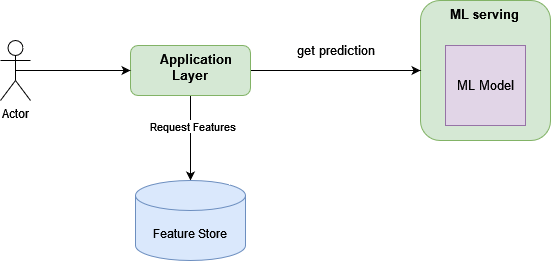

The diagram above was exported from draw.io. Its source (the exported page's mxGraphModel, read from the mxfile embedded in the PNG):
<mxGraphModel dx="1900" dy="1638" grid="1" gridSize="10" guides="1" tooltips="1" connect="1" arrows="1" fold="1" page="1" pageScale="1" pageWidth="850" pageHeight="1100" math="0" shadow="0">
  <root>
    <mxCell id="0" />
    <mxCell id="1" parent="0" />
    <mxCell id="2" value="&lt;b&gt;ML serving&lt;br&gt;&lt;/b&gt;" style="rounded=1;whiteSpace=wrap;html=1;fontSize=13;align=center;verticalAlign=top;fillColor=#d5e8d4;strokeColor=#82b366;" vertex="1" parent="1">
      <mxGeometry x="10" y="30" width="130" height="140" as="geometry" />
    </mxCell>
    <mxCell id="3" value="ML Model" style="whiteSpace=wrap;html=1;aspect=fixed;fontSize=13;fillColor=#e1d5e7;strokeColor=#9673a6;" vertex="1" parent="1">
      <mxGeometry x="35" y="75.00000000000001" width="80" height="80" as="geometry" />
    </mxCell>
    <mxCell id="4" value="get prediction" style="edgeStyle=orthogonalEdgeStyle;rounded=0;orthogonalLoop=1;jettySize=auto;html=1;entryX=0;entryY=0.5;entryDx=0;entryDy=0;fontSize=13;labelBackgroundColor=none;" edge="1" source="7" target="2" parent="1">
      <mxGeometry y="20" relative="1" as="geometry">
        <mxPoint as="offset" />
      </mxGeometry>
    </mxCell>
    <mxCell id="5" style="rounded=0;orthogonalLoop=1;jettySize=auto;html=1;entryX=0.5;entryY=0;entryDx=0;entryDy=0;entryPerimeter=0;" edge="1" source="7" target="8" parent="1">
      <mxGeometry relative="1" as="geometry" />
    </mxCell>
    <mxCell id="6" value="Request Features" style="edgeLabel;html=1;align=center;verticalAlign=middle;resizable=0;points=[];" vertex="1" connectable="0" parent="5">
      <mxGeometry x="-0.2842" y="1" relative="1" as="geometry">
        <mxPoint as="offset" />
      </mxGeometry>
    </mxCell>
    <mxCell id="7" value="&lt;div align=&quot;center&quot;&gt;&lt;b&gt;&amp;nbsp;&amp;nbsp; Application Layer&lt;/b&gt;&lt;br&gt;&lt;/div&gt;" style="rounded=1;whiteSpace=wrap;html=1;fontSize=13;align=center;verticalAlign=top;fillColor=#d5e8d4;strokeColor=#82b366;" vertex="1" parent="1">
      <mxGeometry x="-280" y="75" width="120" height="50" as="geometry" />
    </mxCell>
    <mxCell id="8" value="Feature Store" style="shape=cylinder3;whiteSpace=wrap;html=1;boundedLbl=1;backgroundOutline=1;size=15;fillColor=#dae8fc;strokeColor=#6c8ebf;" vertex="1" parent="1">
      <mxGeometry x="-275" y="210" width="110" height="80" as="geometry" />
    </mxCell>
    <mxCell id="9" style="rounded=0;orthogonalLoop=1;jettySize=auto;html=1;entryX=0;entryY=0.5;entryDx=0;entryDy=0;exitX=0.5;exitY=0.5;exitDx=0;exitDy=0;exitPerimeter=0;" edge="1" source="10" target="7" parent="1">
      <mxGeometry relative="1" as="geometry">
        <mxPoint x="-380" y="100" as="sourcePoint" />
      </mxGeometry>
    </mxCell>
    <mxCell id="10" value="Actor" style="shape=umlActor;verticalLabelPosition=bottom;verticalAlign=top;html=1;outlineConnect=0;" vertex="1" parent="1">
      <mxGeometry x="-410" y="70" width="30" height="60" as="geometry" />
    </mxCell>
  </root>
</mxGraphModel>